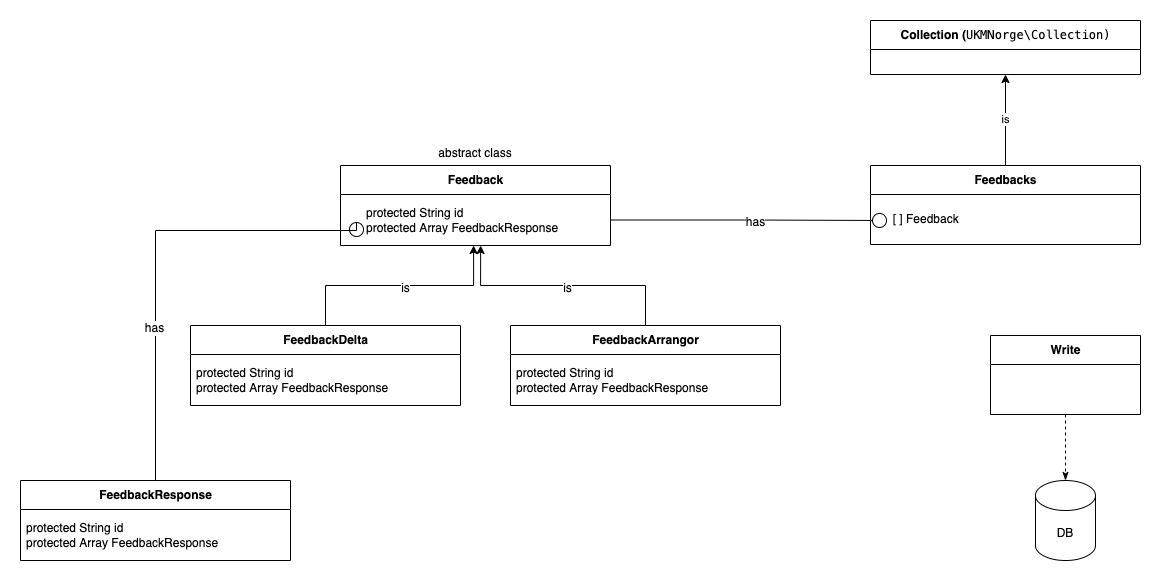

The diagram above was exported from draw.io. Its source (the exported page's mxGraphModel, read from the mxfile embedded in the PNG):
<mxGraphModel dx="2819" dy="1212" grid="1" gridSize="10" guides="1" tooltips="1" connect="1" arrows="1" fold="1" page="1" pageScale="1" pageWidth="1169" pageHeight="827" math="0" shadow="0">
  <root>
    <mxCell id="0" />
    <mxCell id="1" parent="0" />
    <mxCell id="tdE_OglhsSKAR0r1-NhR-1" value="Feedback" style="swimlane;fontStyle=1;align=center;verticalAlign=middle;childLayout=stackLayout;horizontal=1;startSize=29;horizontalStack=0;resizeParent=1;resizeParentMax=0;resizeLast=0;collapsible=0;marginBottom=0;html=1;" vertex="1" parent="1">
      <mxGeometry x="250" y="165" width="270" height="80" as="geometry" />
    </mxCell>
    <mxCell id="tdE_OglhsSKAR0r1-NhR-3" value="&amp;nbsp; &amp;nbsp; &amp;nbsp; protected String id&lt;br&gt;&amp;nbsp; &amp;nbsp; &amp;nbsp; protected Array FeedbackResponse" style="text;html=1;strokeColor=none;fillColor=none;align=left;verticalAlign=middle;spacingLeft=4;spacingRight=4;overflow=hidden;rotatable=0;points=[[0,0.5],[1,0.5]];portConstraint=eastwest;" vertex="1" parent="tdE_OglhsSKAR0r1-NhR-1">
      <mxGeometry y="29" width="270" height="51" as="geometry" />
    </mxCell>
    <mxCell id="tdE_OglhsSKAR0r1-NhR-2" value="abstract class" style="text;html=1;strokeColor=none;fillColor=none;align=center;verticalAlign=middle;spacingLeft=4;spacingRight=4;overflow=hidden;rotatable=0;points=[[0,0.5],[1,0.5]];portConstraint=eastwest;" vertex="1" parent="1">
      <mxGeometry x="250" y="140" width="270" height="25" as="geometry" />
    </mxCell>
    <mxCell id="tdE_OglhsSKAR0r1-NhR-7" style="edgeStyle=orthogonalEdgeStyle;rounded=0;orthogonalLoop=1;jettySize=auto;html=1;entryX=0.493;entryY=1;entryDx=0;entryDy=0;entryPerimeter=0;" edge="1" parent="1" source="tdE_OglhsSKAR0r1-NhR-5" target="tdE_OglhsSKAR0r1-NhR-3">
      <mxGeometry relative="1" as="geometry" />
    </mxCell>
    <mxCell id="tdE_OglhsSKAR0r1-NhR-21" value="is" style="edgeLabel;html=1;align=center;verticalAlign=middle;resizable=0;points=[];fontSize=12;fontColor=#000000;" vertex="1" connectable="0" parent="tdE_OglhsSKAR0r1-NhR-7">
      <mxGeometry x="0.0434" y="-2" relative="1" as="geometry">
        <mxPoint as="offset" />
      </mxGeometry>
    </mxCell>
    <mxCell id="tdE_OglhsSKAR0r1-NhR-5" value="FeedbackDelta" style="swimlane;fontStyle=1;align=center;verticalAlign=middle;childLayout=stackLayout;horizontal=1;startSize=29;horizontalStack=0;resizeParent=1;resizeParentMax=0;resizeLast=0;collapsible=0;marginBottom=0;html=1;" vertex="1" parent="1">
      <mxGeometry x="100" y="325" width="270" height="80" as="geometry" />
    </mxCell>
    <mxCell id="tdE_OglhsSKAR0r1-NhR-6" value="protected String id&lt;br&gt;protected Array FeedbackResponse" style="text;html=1;strokeColor=none;fillColor=none;align=left;verticalAlign=middle;spacingLeft=4;spacingRight=4;overflow=hidden;rotatable=0;points=[[0,0.5],[1,0.5]];portConstraint=eastwest;" vertex="1" parent="tdE_OglhsSKAR0r1-NhR-5">
      <mxGeometry y="29" width="270" height="51" as="geometry" />
    </mxCell>
    <mxCell id="tdE_OglhsSKAR0r1-NhR-10" style="edgeStyle=orthogonalEdgeStyle;rounded=0;orthogonalLoop=1;jettySize=auto;html=1;entryX=0.519;entryY=1;entryDx=0;entryDy=0;entryPerimeter=0;" edge="1" parent="1" source="tdE_OglhsSKAR0r1-NhR-8" target="tdE_OglhsSKAR0r1-NhR-3">
      <mxGeometry relative="1" as="geometry" />
    </mxCell>
    <mxCell id="tdE_OglhsSKAR0r1-NhR-20" value="is" style="edgeLabel;html=1;align=center;verticalAlign=middle;resizable=0;points=[];fontSize=12;fontColor=#000000;" vertex="1" connectable="0" parent="tdE_OglhsSKAR0r1-NhR-10">
      <mxGeometry x="-0.0282" y="2" relative="1" as="geometry">
        <mxPoint as="offset" />
      </mxGeometry>
    </mxCell>
    <mxCell id="tdE_OglhsSKAR0r1-NhR-8" value="FeedbackArrangor" style="swimlane;fontStyle=1;align=center;verticalAlign=middle;childLayout=stackLayout;horizontal=1;startSize=29;horizontalStack=0;resizeParent=1;resizeParentMax=0;resizeLast=0;collapsible=0;marginBottom=0;html=1;" vertex="1" parent="1">
      <mxGeometry x="420" y="325" width="270" height="80" as="geometry" />
    </mxCell>
    <mxCell id="tdE_OglhsSKAR0r1-NhR-9" value="protected String id&lt;br&gt;protected Array FeedbackResponse" style="text;html=1;strokeColor=none;fillColor=none;align=left;verticalAlign=middle;spacingLeft=4;spacingRight=4;overflow=hidden;rotatable=0;points=[[0,0.5],[1,0.5]];portConstraint=eastwest;" vertex="1" parent="tdE_OglhsSKAR0r1-NhR-8">
      <mxGeometry y="29" width="270" height="51" as="geometry" />
    </mxCell>
    <mxCell id="tdE_OglhsSKAR0r1-NhR-16" value="is" style="edgeStyle=orthogonalEdgeStyle;rounded=0;orthogonalLoop=1;jettySize=auto;html=1;entryX=0.5;entryY=1;entryDx=0;entryDy=0;" edge="1" parent="1" source="tdE_OglhsSKAR0r1-NhR-11" target="tdE_OglhsSKAR0r1-NhR-13">
      <mxGeometry relative="1" as="geometry" />
    </mxCell>
    <mxCell id="tdE_OglhsSKAR0r1-NhR-11" value="Feedbacks" style="swimlane;fontStyle=1;align=center;verticalAlign=middle;childLayout=stackLayout;horizontal=1;startSize=29;horizontalStack=0;resizeParent=1;resizeParentMax=0;resizeLast=0;collapsible=0;marginBottom=0;html=1;" vertex="1" parent="1">
      <mxGeometry x="780" y="165" width="270" height="79" as="geometry" />
    </mxCell>
    <mxCell id="tdE_OglhsSKAR0r1-NhR-12" value="&amp;nbsp; &amp;nbsp; &amp;nbsp;[ ] Feedback" style="text;html=1;strokeColor=none;fillColor=none;align=left;verticalAlign=middle;spacingLeft=4;spacingRight=4;overflow=hidden;rotatable=0;points=[[0,0.5],[1,0.5]];portConstraint=eastwest;" vertex="1" parent="tdE_OglhsSKAR0r1-NhR-11">
      <mxGeometry y="29" width="270" height="50" as="geometry" />
    </mxCell>
    <mxCell id="tdE_OglhsSKAR0r1-NhR-13" value="&lt;font style=&quot;font-size: 12px&quot;&gt;Collection (&lt;span style=&quot;font-family: &amp;#34;menlo&amp;#34; , &amp;#34;monaco&amp;#34; , &amp;#34;courier new&amp;#34; , monospace ; font-weight: normal&quot;&gt;UKMNorge\&lt;/span&gt;&lt;span style=&quot;font-family: &amp;#34;menlo&amp;#34; , &amp;#34;monaco&amp;#34; , &amp;#34;courier new&amp;#34; , monospace ; font-weight: normal&quot;&gt;Collection)&lt;/span&gt;&lt;/font&gt;" style="swimlane;fontStyle=1;align=center;verticalAlign=middle;childLayout=stackLayout;horizontal=1;startSize=29;horizontalStack=0;resizeParent=1;resizeParentMax=0;resizeLast=0;collapsible=0;marginBottom=0;html=1;" vertex="1" parent="1">
      <mxGeometry x="780" y="20" width="270" height="54" as="geometry" />
    </mxCell>
    <mxCell id="tdE_OglhsSKAR0r1-NhR-18" style="edgeStyle=orthogonalEdgeStyle;rounded=0;orthogonalLoop=1;jettySize=auto;html=1;fontSize=12;fontColor=#000000;endArrow=circle;endFill=0;exitX=1;exitY=0.5;exitDx=0;exitDy=0;" edge="1" parent="1" source="tdE_OglhsSKAR0r1-NhR-3">
      <mxGeometry relative="1" as="geometry">
        <mxPoint x="797" y="220" as="targetPoint" />
      </mxGeometry>
    </mxCell>
    <mxCell id="tdE_OglhsSKAR0r1-NhR-19" value="has" style="edgeLabel;html=1;align=center;verticalAlign=middle;resizable=0;points=[];fontSize=12;fontColor=#000000;" vertex="1" connectable="0" parent="tdE_OglhsSKAR0r1-NhR-18">
      <mxGeometry x="0.0388" y="-1" relative="1" as="geometry">
        <mxPoint x="1" as="offset" />
      </mxGeometry>
    </mxCell>
    <mxCell id="tdE_OglhsSKAR0r1-NhR-26" style="edgeStyle=orthogonalEdgeStyle;rounded=0;orthogonalLoop=1;jettySize=auto;html=1;fontSize=12;fontColor=#000000;endArrow=circle;endFill=0;exitX=0.5;exitY=0;exitDx=0;exitDy=0;" edge="1" parent="1" source="tdE_OglhsSKAR0r1-NhR-22">
      <mxGeometry relative="1" as="geometry">
        <mxPoint x="266" y="237" as="targetPoint" />
        <Array as="points">
          <mxPoint x="65" y="230" />
          <mxPoint x="266" y="230" />
        </Array>
      </mxGeometry>
    </mxCell>
    <mxCell id="tdE_OglhsSKAR0r1-NhR-27" value="has" style="edgeLabel;html=1;align=center;verticalAlign=middle;resizable=0;points=[];fontSize=12;fontColor=#000000;" vertex="1" connectable="0" parent="tdE_OglhsSKAR0r1-NhR-26">
      <mxGeometry x="-0.3319" y="2" relative="1" as="geometry">
        <mxPoint as="offset" />
      </mxGeometry>
    </mxCell>
    <mxCell id="tdE_OglhsSKAR0r1-NhR-22" value="FeedbackResponse" style="swimlane;fontStyle=1;align=center;verticalAlign=middle;childLayout=stackLayout;horizontal=1;startSize=29;horizontalStack=0;resizeParent=1;resizeParentMax=0;resizeLast=0;collapsible=0;marginBottom=0;html=1;" vertex="1" parent="1">
      <mxGeometry x="-70" y="480" width="270" height="80" as="geometry" />
    </mxCell>
    <mxCell id="tdE_OglhsSKAR0r1-NhR-23" value="protected String id&lt;br&gt;protected Array FeedbackResponse" style="text;html=1;strokeColor=none;fillColor=none;align=left;verticalAlign=middle;spacingLeft=4;spacingRight=4;overflow=hidden;rotatable=0;points=[[0,0.5],[1,0.5]];portConstraint=eastwest;" vertex="1" parent="tdE_OglhsSKAR0r1-NhR-22">
      <mxGeometry y="29" width="270" height="51" as="geometry" />
    </mxCell>
    <mxCell id="tdE_OglhsSKAR0r1-NhR-32" style="edgeStyle=orthogonalEdgeStyle;rounded=0;orthogonalLoop=1;jettySize=auto;html=1;fontSize=12;fontColor=#000000;endArrow=classicThin;endFill=1;dashed=1;" edge="1" parent="1" source="tdE_OglhsSKAR0r1-NhR-29" target="tdE_OglhsSKAR0r1-NhR-31">
      <mxGeometry relative="1" as="geometry" />
    </mxCell>
    <mxCell id="tdE_OglhsSKAR0r1-NhR-29" value="Write" style="swimlane;fontStyle=1;align=center;verticalAlign=middle;childLayout=stackLayout;horizontal=1;startSize=29;horizontalStack=0;resizeParent=1;resizeParentMax=0;resizeLast=0;collapsible=0;marginBottom=0;html=1;" vertex="1" parent="1">
      <mxGeometry x="900" y="335" width="150" height="79" as="geometry" />
    </mxCell>
    <mxCell id="tdE_OglhsSKAR0r1-NhR-31" value="DB" style="shape=cylinder3;whiteSpace=wrap;html=1;boundedLbl=1;backgroundOutline=1;size=15;labelBackgroundColor=none;fontSize=12;fontColor=#000000;" vertex="1" parent="1">
      <mxGeometry x="945" y="480" width="60" height="80" as="geometry" />
    </mxCell>
  </root>
</mxGraphModel>